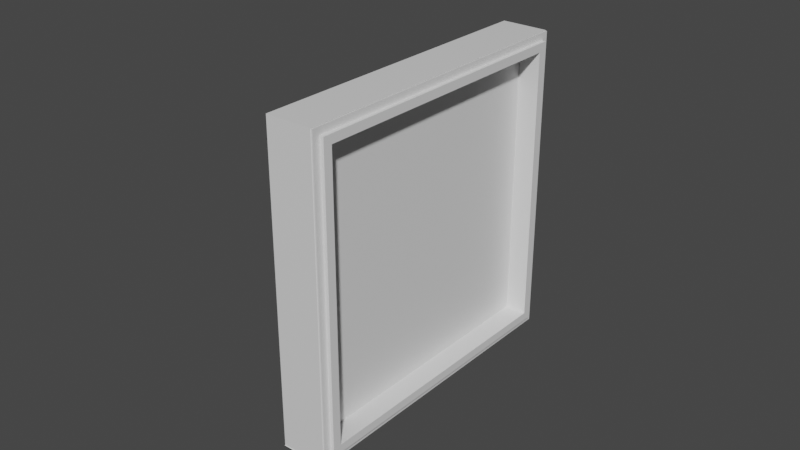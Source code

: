 # Source: pictureframe.blend  (saved by Blender 2.80.75; exported with 4.5.12 LTS)
import bpy
from mathutils import Matrix  # noqa: F401  (used for matrix-valued properties, if any)

bpy.ops.wm.read_factory_settings(use_empty=True)
scene = bpy.context.scene
scene.name = 'Scene'

# ---- collections
col_collection = bpy.data.collections.new('Collection'); scene.collection.children.link(col_collection)

# ---- materials (node trees are filled in below, after node groups)
mat_material_010 = bpy.data.materials.new('Material.010')
mat_material_010.alpha_threshold = 0.0
mat_material_010.use_transparent_shadow = False
mat_material_010.line_color = (0.0, 0.0, 0.0, 1.0)

# ---- material node trees
mat_material_010.use_nodes = True; mat_material_010.node_tree.nodes.clear()
_N = mat_material_010.node_tree.nodes; _L = mat_material_010.node_tree.links
n0 = _N.new('ShaderNodeOutputMaterial'); n0.name = 'Material Output'; n0.location = (300, 300)
n1 = _N.new('ShaderNodeBsdfPrincipled'); n1.name = 'Principled BSDF'; n1.location = (10, 300)
n1.distribution = 'GGX'
n1.subsurface_method = 'BURLEY'
n1.inputs[2].default_value = 0.4
n1.inputs[3].default_value = 1.45
n1.inputs[27].default_value = (0.0, 0.0, 0.0, 1.0)
n1.inputs[28].default_value = 1.0
_L.new(n1.outputs[0], n0.inputs[0])
n0.is_active_output = True

# ---- world
world_world = bpy.data.worlds.new('World'); scene.world = world_world
world_world.use_nodes = True; world_world.node_tree.nodes.clear()
_N = world_world.node_tree.nodes; _L = world_world.node_tree.links
n0 = _N.new('ShaderNodeOutputWorld'); n0.name = 'World Output'; n0.location = (300, 300)
n1 = _N.new('ShaderNodeBackground'); n1.name = 'Background'; n1.location = (10, 300)
n1.inputs[0].default_value = (0.05088, 0.05088, 0.05088, 1.0)
_L.new(n1.outputs[0], n0.inputs[0])
n0.is_active_output = True
world_world.color = (0.05088, 0.05088, 0.05088)
world_world.use_sun_shadow = False
world_world.sun_shadow_jitter_overblur = 0.0

# ---- meshes
me_cube_010 = bpy.data.meshes.new('Cube.010')
me_cube_010.from_pydata([(1.0, 0.754, 0.754), (1.0, 0.754, -0.754), (1.0, -0.754, 0.754), (1.0, -0.754, -0.754), (0.5292, 0.754, 0.754), (0.5292, 0.754, -0.754), (0.5292, -0.754, 0.754), (0.5292, -0.754, -0.754), (1.0, 0.801, 0.801), (1.0, 0.801, -0.801), (1.0, -0.801, -0.801), (1.0, -0.801, 0.801), (0.9161, 0.8405, -0.8405), (0.9161, -0.8405, 0.8405), (0.9161, 0.8405, 0.8405), (0.9161, -0.8405, -0.8405), (0.8439, 1.231, -0.8896), (-1.179, 1.237, -0.8868), (0.8179, 1.239, 0.8845), (-1.179, 1.237, 0.8873), (0.8076, -0.9874, 1.116), (-1.179, -0.9898, 1.109), (0.8139, 0.9922, 1.107), (-1.179, -1.237, -0.8868), (-1.179, -1.237, 0.8873), (0.8209, -1.237, 0.8873), (0.8209, -1.237, -0.8868), (-1.179, 0.9898, -1.109), (-1.179, -0.9898, -1.109), (0.8209, 0.9898, -1.109), (0.8209, -0.9898, -1.109), (-1.179, 1.237, 0.8873), (0.8139, 0.9922, 1.107), (-1.179, 1.237, -0.8868), (-1.179, 0.9898, -1.109), (0.8209, 0.9898, -1.109), (0.8439, 1.231, -0.8896), (-1.179, -0.9898, -1.109), (-1.179, -1.237, -0.8868), (0.8209, -1.237, -0.8868), (0.8209, -0.9898, -1.109), (-1.179, -1.237, 0.8873), (-1.179, -0.9898, 1.109), (0.8076, -0.9874, 1.116), (0.8209, -1.237, 0.8873), (0.893, 0.8405, -0.8405), (0.8711, 0.845, -0.845), (0.8722, 0.8445, -0.8445), (0.8734, 0.844, -0.844), (0.8746, 0.8436, -0.8436), (0.8758, 0.8432, -0.8432), (0.877, 0.8429, -0.8429), (0.8782, 0.8425, -0.8425), (0.8794, 0.8422, -0.8422), (0.8806, 0.8419, -0.8419), (0.8818, 0.8416, -0.8416), (0.883, 0.8414, -0.8414), (0.8843, 0.8412, -0.8412), (0.8855, 0.841, -0.841), (0.8867, 0.8408, -0.8408), (0.888, 0.8407, -0.8407), (0.8892, 0.8406, -0.8406), (0.8905, 0.8406, -0.8406), (0.8917, 0.8405, -0.8405), (0.893, -0.8405, 0.8405), (0.8782, -0.8425, 0.8425), (0.8794, -0.8422, 0.8422), (0.8806, -0.8419, 0.8419), (0.8818, -0.8416, 0.8416), (0.883, -0.8414, 0.8414), (0.8843, -0.8412, 0.8412), (0.8855, -0.841, 0.841), (0.8867, -0.8408, 0.8408), (0.888, -0.8407, 0.8407), (0.8892, -0.8406, 0.8406), (0.8905, -0.8406, 0.8406), (0.8917, -0.8405, 0.8405), (0.893, 0.8405, 0.8405), (0.8917, 0.8405, 0.8405), (0.8905, 0.8406, 0.8406), (0.8892, 0.8406, 0.8406), (0.888, 0.8407, 0.8407), (0.8867, 0.8408, 0.8408), (0.8855, 0.841, 0.841), (0.8843, 0.8412, 0.8412), (0.883, 0.8414, 0.8414), (0.8818, 0.8416, 0.8416), (0.8806, 0.8419, 0.8419), (0.8794, 0.8422, 0.8422), (0.8782, 0.8425, 0.8425), (0.893, -0.8405, -0.8405), (0.8917, -0.8405, -0.8405), (0.8905, -0.8406, -0.8406), (0.8892, -0.8406, -0.8406), (0.888, -0.8407, -0.8407), (0.8867, -0.8408, -0.8408), (0.8855, -0.841, -0.841), (0.8843, -0.8412, -0.8412), (0.883, -0.8414, -0.8414), (0.8818, -0.8416, -0.8416), (0.8806, -0.8419, -0.8419), (0.8794, -0.8422, -0.8422), (0.8782, -0.8425, -0.8425), (0.877, -0.8429, -0.8429), (0.8758, -0.8432, -0.8432), (0.8746, -0.8436, -0.8436), (0.8734, -0.844, -0.844), (0.8722, -0.8445, -0.8445), (0.8711, -0.845, -0.845), (-0.1289, -0.845, -0.845), (-0.1278, -0.8445, -0.8445), (-0.1266, -0.844, -0.844), (-0.1254, -0.8436, -0.8436), (-0.1242, -0.8432, -0.8432), (-0.123, -0.8429, -0.8429), (-0.1218, -0.8425, -0.8425), (-0.1218, 0.8425, 0.8425), (-0.1218, -0.8425, 0.8425), (0.8209, 1.237, 0.8873), (0.8209, -0.9898, 1.109), (-1.179, -0.9898, 1.109), (0.8209, 0.9898, 1.109), (0.8209, -1.237, 0.8873), (0.8209, -1.237, -0.8868), (0.9161, 0.8107, -0.8107), (0.9257, 0.801, -0.801), (0.9162, 0.809, -0.809), (0.9167, 0.8074, -0.8074), (0.9174, 0.8059, -0.8059), (0.9183, 0.8045, -0.8045), (0.9195, 0.8033, -0.8033), (0.9209, 0.8023, -0.8023), (0.9224, 0.8016, -0.8016), (0.9241, 0.8012, -0.8012), (0.9161, -0.8107, 0.8107), (0.9257, -0.801, 0.801), (0.9162, -0.809, 0.809), (0.9167, -0.8074, 0.8074), (0.9174, -0.8059, 0.8059), (0.9183, -0.8045, 0.8045), (0.9195, -0.8033, 0.8033), (0.9209, -0.8023, 0.8023), (0.9224, -0.8016, 0.8016), (0.9241, -0.8012, 0.8012), (0.9257, 0.801, 0.801), (0.9161, 0.8107, 0.8107), (0.9241, 0.8012, 0.8012), (0.9224, 0.8016, 0.8016), (0.9209, 0.8023, 0.8023), (0.9195, 0.8033, 0.8033), (0.9183, 0.8045, 0.8045), (0.9174, 0.8059, 0.8059), (0.9167, 0.8074, 0.8074), (0.9162, 0.809, 0.809), (0.9257, -0.801, -0.801), (0.9161, -0.8107, -0.8107), (0.9241, -0.8012, -0.8012), (0.9224, -0.8016, -0.8016), (0.9209, -0.8023, -0.8023), (0.9195, -0.8033, -0.8033), (0.9183, -0.8045, -0.8045), (0.9174, -0.8059, -0.8059), (0.9167, -0.8074, -0.8074), (0.9162, -0.809, -0.809), (0.8794, 0.8422, -0.8422), (0.8794, 0.8422, 0.8422), (-0.1206, 0.8422, -0.8422), (-0.1206, 0.8422, 0.8422), (-0.1289, 0.845, -0.845), (-0.1289, -0.845, -0.845)], [(31, 19), (22, 32), (27, 34), (35, 29), (16, 36), (33, 17), (23, 38), (39, 26), (30, 40), (37, 28), (25, 44), (41, 24), (21, 42), (43, 20), (22, 121), (119, 20), (21, 120), (118, 18), (25, 122), (123, 26)], [(2, 3, 7, 6), (145, 124, 12, 14), (124, 155, 15, 12), (5, 4, 6, 7), (0, 2, 6, 4), (1, 0, 4, 5), (3, 1, 5, 7), (1, 3, 10, 9), (2, 0, 8, 11), (3, 2, 11, 10), (0, 1, 9, 8), (155, 134, 13, 15), (11, 8, 144, 135), (8, 9, 125, 144), (10, 11, 135, 154), (134, 145, 14, 13), (13, 14, 77, 64), (14, 12, 45, 77), (15, 13, 64, 90), (108, 46, 47, 107), (107, 47, 48, 106), (106, 48, 49, 105), (105, 49, 50, 104), (104, 50, 51, 103), (103, 51, 52, 102), (102, 52, 53, 101), (101, 53, 54, 100), (100, 54, 55, 99), (99, 55, 56, 98), (98, 56, 57, 97), (97, 57, 58, 96), (96, 58, 59, 95), (95, 59, 60, 94), (94, 60, 61, 93), (93, 61, 62, 92), (92, 62, 63, 91), (91, 63, 45, 90), (89, 65, 66, 88), (88, 66, 67, 87), (85, 69, 70, 84), (84, 70, 71, 83), (83, 71, 72, 82), (82, 72, 73, 81), (81, 73, 74, 80), (80, 74, 75, 79), (79, 75, 76, 78), (78, 76, 64, 77), (65, 102, 101, 66), (66, 101, 100, 67), (67, 100, 99, 68), (68, 99, 98, 69), (69, 98, 97, 70), (70, 97, 96, 71), (71, 96, 95, 72), (72, 95, 94, 73), (73, 94, 93, 74), (74, 93, 92, 75), (75, 92, 91, 76), (76, 91, 90, 64), (53, 88, 87, 54), (54, 87, 86, 55), (55, 86, 85, 56), (56, 85, 84, 57), (57, 84, 83, 58), (58, 83, 82, 59), (59, 82, 81, 60), (60, 81, 80, 61), (61, 80, 79, 62), (62, 79, 78, 63), (63, 78, 77, 45), (105, 104, 113, 112), (108, 107, 110, 109), (103, 102, 115, 114), (102, 65, 117, 115), (106, 105, 112, 111), (65, 89, 116, 117), (104, 103, 114, 113), (107, 106, 111, 110), (12, 15, 90, 45), (155, 124, 126, 163), (163, 126, 127, 162), (162, 127, 128, 161), (161, 128, 129, 160), (160, 129, 130, 159), (159, 130, 131, 158), (158, 131, 132, 157), (157, 132, 133, 156), (156, 133, 125, 154), (145, 134, 136, 153), (153, 136, 137, 152), (152, 137, 138, 151), (151, 138, 139, 150), (150, 139, 140, 149), (149, 140, 141, 148), (148, 141, 142, 147), (147, 142, 143, 146), (146, 143, 135, 144), (134, 155, 163, 136), (136, 163, 162, 137), (137, 162, 161, 138), (138, 161, 160, 139), (139, 160, 159, 140), (140, 159, 158, 141), (141, 158, 157, 142), (142, 157, 156, 143), (143, 156, 154, 135), (124, 145, 153, 126), (126, 153, 152, 127), (127, 152, 151, 128), (128, 151, 150, 129), (129, 150, 149, 130), (130, 149, 148, 131), (131, 148, 147, 132), (132, 147, 146, 133), (133, 146, 144, 125), (9, 10, 154, 125), (88, 53, 164, 165), (165, 164, 166, 167), (46, 108, 169, 168)])
_uv = me_cube_010.uv_layers.new(name='UVMap')
_uv.uv.foreach_set('vector', [0.3443, 0.7193, 0.1557, 0.7193, 0.1557, 0.7193, 0.3443, 0.7193, 0.3513, 0.5237, 0.1487, 0.5237, 0.1449, 0.5199, 0.3551, 0.5199, 0.1487, 0.5237, 0.1487, 0.7263, 0.1449, 0.7301, 0.1449, 0.5199, 0.1557, 0.5307, 0.3443, 0.5307, 0.3443, 0.7193, 0.1557, 0.7193, 0.3443, 0.5307, 0.3443, 0.7193, 0.3443, 0.7193, 0.3443, 0.5307, 0.1557, 0.5307, 0.3443, 0.5307, 0.3443, 0.5307, 0.1557, 0.5307, 0.1557, 0.7193, 0.1557, 0.5307, 0.1557, 0.5307, 0.1557, 0.7193, 0.1557, 0.5307, 0.1557, 0.7193, 0.1499, 0.7251, 0.1499, 0.5249, 0.3443, 0.7193, 0.3443, 0.5307, 0.3501, 0.5249, 0.3501, 0.7251, 0.1557, 0.7193, 0.3443, 0.7193, 0.3501, 0.7251, 0.1499, 0.7251, 0.3443, 0.5307, 0.1557, 0.5307, 0.1499, 0.5249, 0.3501, 0.5249, 0.1487, 0.7263, 0.3513, 0.7263, 0.3551, 0.7301, 0.1449, 0.7301, 0.3501, 0.7251, 0.3501, 0.5249, 0.3501, 0.5249, 0.3501, 0.7251, 0.3501, 0.5249, 0.1499, 0.5249, 0.1499, 0.5249, 0.3501, 0.5249, 0.1499, 0.7251, 0.3501, 0.7251, 0.3501, 0.7251, 0.1499, 0.7251, 0.3513, 0.7263, 0.3513, 0.5237, 0.3551, 0.5199, 0.3551, 0.7301, 0.3551, 0.7301, 0.3551, 0.5199, 0.3551, 0.5199, 0.3551, 0.7301, 0.3551, 0.5199, 0.1449, 0.5199, 0.1449, 0.5199, 0.3551, 0.5199, 0.1449, 0.7301, 0.3551, 0.7301, 0.3551, 0.7301, 0.1449, 0.7301, 0.1447, 0.7303, 0.1447, 0.5197, 0.1447, 0.5197, 0.1447, 0.7303, 0.1447, 0.7303, 0.1447, 0.5197, 0.1447, 0.5197, 0.1447, 0.7303, 0.1447, 0.7303, 0.1447, 0.5197, 0.1447, 0.5197, 0.1447, 0.7303, 0.1447, 0.7303, 0.1447, 0.5197, 0.1448, 0.5198, 0.1448, 0.7302, 0.1448, 0.7302, 0.1448, 0.5198, 0.1448, 0.5198, 0.1448, 0.7302, 0.1448, 0.7302, 0.1448, 0.5198, 0.1448, 0.5198, 0.1448, 0.7302, 0.1448, 0.7302, 0.1448, 0.5198, 0.1448, 0.5198, 0.1448, 0.7302, 0.1448, 0.7302, 0.1448, 0.5198, 0.1449, 0.5199, 0.1449, 0.7301, 0.1449, 0.7301, 0.1449, 0.5199, 0.1449, 0.5199, 0.1449, 0.7301, 0.1449, 0.7301, 0.1449, 0.5199, 0.1449, 0.5199, 0.1449, 0.7301, 0.1449, 0.7301, 0.1449, 0.5199, 0.1449, 0.5199, 0.1449, 0.7301, 0.1449, 0.7301, 0.1449, 0.5199, 0.1449, 0.5199, 0.1449, 0.7301, 0.1449, 0.7301, 0.1449, 0.5199, 0.1449, 0.5199, 0.1449, 0.7301, 0.1449, 0.7301, 0.1449, 0.5199, 0.1449, 0.5199, 0.1449, 0.7301, 0.1449, 0.7301, 0.1449, 0.5199, 0.1449, 0.5199, 0.1449, 0.7301, 0.1449, 0.7301, 0.1449, 0.5199, 0.1449, 0.5199, 0.1449, 0.7301, 0.1449, 0.7301, 0.1449, 0.5199, 0.1449, 0.5199, 0.1449, 0.7301, 0.1449, 0.7301, 0.1449, 0.5199, 0.1449, 0.5199, 0.1449, 0.7301, 0.3552, 0.5198, 0.3552, 0.7302, 0.3552, 0.7302, 0.3552, 0.5198, 0.3552, 0.5198, 0.3552, 0.7302, 0.3551, 0.7301, 0.3551, 0.5199, 0.3551, 0.5199, 0.3551, 0.7301, 0.3551, 0.7301, 0.3551, 0.5199, 0.3551, 0.5199, 0.3551, 0.7301, 0.3551, 0.7301, 0.3551, 0.5199, 0.3551, 0.5199, 0.3551, 0.7301, 0.3551, 0.7301, 0.3551, 0.5199, 0.3551, 0.5199, 0.3551, 0.7301, 0.3551, 0.7301, 0.3551, 0.5199, 0.3551, 0.5199, 0.3551, 0.7301, 0.3551, 0.7301, 0.3551, 0.5199, 0.3551, 0.5199, 0.3551, 0.7301, 0.3551, 0.7301, 0.3551, 0.5199, 0.3551, 0.5199, 0.3551, 0.7301, 0.3551, 0.7301, 0.3551, 0.5199, 0.3551, 0.5199, 0.3551, 0.7301, 0.3551, 0.7301, 0.3551, 0.5199, 0.3552, 0.7302, 0.1448, 0.7302, 0.1448, 0.7302, 0.3552, 0.7302, 0.3552, 0.7302, 0.1448, 0.7302, 0.1449, 0.7301, 0.3551, 0.7301, 0.3551, 0.7301, 0.1449, 0.7301, 0.1449, 0.7301, 0.3551, 0.7301, 0.3551, 0.7301, 0.1449, 0.7301, 0.1449, 0.7301, 0.3551, 0.7301, 0.3551, 0.7301, 0.1449, 0.7301, 0.1449, 0.7301, 0.3551, 0.7301, 0.3551, 0.7301, 0.1449, 0.7301, 0.1449, 0.7301, 0.3551, 0.7301, 0.3551, 0.7301, 0.1449, 0.7301, 0.1449, 0.7301, 0.3551, 0.7301, 0.3551, 0.7301, 0.1449, 0.7301, 0.1449, 0.7301, 0.3551, 0.7301, 0.3551, 0.7301, 0.1449, 0.7301, 0.1449, 0.7301, 0.3551, 0.7301, 0.3551, 0.7301, 0.1449, 0.7301, 0.1449, 0.7301, 0.3551, 0.7301, 0.3551, 0.7301, 0.1449, 0.7301, 0.1449, 0.7301, 0.3551, 0.7301, 0.3551, 0.7301, 0.1449, 0.7301, 0.1449, 0.7301, 0.3551, 0.7301, 0.1448, 0.5198, 0.3552, 0.5198, 0.3551, 0.5199, 0.1449, 0.5199, 0.1449, 0.5199, 0.3551, 0.5199, 0.3551, 0.5199, 0.1449, 0.5199, 0.1449, 0.5199, 0.3551, 0.5199, 0.3551, 0.5199, 0.1449, 0.5199, 0.1449, 0.5199, 0.3551, 0.5199, 0.3551, 0.5199, 0.1449, 0.5199, 0.1449, 0.5199, 0.3551, 0.5199, 0.3551, 0.5199, 0.1449, 0.5199, 0.1449, 0.5199, 0.3551, 0.5199, 0.3551, 0.5199, 0.1449, 0.5199, 0.1449, 0.5199, 0.3551, 0.5199, 0.3551, 0.5199, 0.1449, 0.5199, 0.1449, 0.5199, 0.3551, 0.5199, 0.3551, 0.5199, 0.1449, 0.5199, 0.1449, 0.5199, 0.3551, 0.5199, 0.3551, 0.5199, 0.1449, 0.5199, 0.1449, 0.5199, 0.3551, 0.5199, 0.3551, 0.5199, 0.1449, 0.5199, 0.1449, 0.5199, 0.3551, 0.5199, 0.3551, 0.5199, 0.1449, 0.5199, 0.1447, 0.7303, 0.1448, 0.7302, 0.1448, 0.7302, 0.1447, 0.7303, 0.1447, 0.7303, 0.1447, 0.7303, 0.1447, 0.7303, 0.1447, 0.7303, 0.1448, 0.7302, 0.1448, 0.7302, 0.1448, 0.7302, 0.1448, 0.7302, 0.1448, 0.7302, 0.3552, 0.7302, 0.3552, 0.7302, 0.1448, 0.7302, 0.1447, 0.7303, 0.1447, 0.7303, 0.1447, 0.7303, 0.1447, 0.7303, 0.3552, 0.7302, 0.3552, 0.5198, 0.3552, 0.5198, 0.3552, 0.7302, 0.1448, 0.7302, 0.1448, 0.7302, 0.1448, 0.7302, 0.1448, 0.7302, 0.1447, 0.7303, 0.1447, 0.7303, 0.1447, 0.7303, 0.1447, 0.7303, 0.1449, 0.5199, 0.1449, 0.7301, 0.1449, 0.7301, 0.1449, 0.5199, 0.1487, 0.7263, 0.1487, 0.5237, 0.1489, 0.5239, 0.1489, 0.7261, 0.1489, 0.7261, 0.1489, 0.5239, 0.1491, 0.5241, 0.1491, 0.7259, 0.1491, 0.7259, 0.1491, 0.5241, 0.1493, 0.5243, 0.1493, 0.7257, 0.1493, 0.7257, 0.1493, 0.5243, 0.1494, 0.5244, 0.1494, 0.7256, 0.1494, 0.7256, 0.1494, 0.5244, 0.1497, 0.5247, 0.1497, 0.7253, 0.1497, 0.7253, 0.1497, 0.5247, 0.1498, 0.5248, 0.1498, 0.7252, 0.1498, 0.7252, 0.1498, 0.5248, 0.1498, 0.5248, 0.1498, 0.7252, 0.1498, 0.7252, 0.1498, 0.5248, 0.1499, 0.5249, 0.1499, 0.7251, 0.1499, 0.7251, 0.1499, 0.5249, 0.1499, 0.5249, 0.1499, 0.7251, 0.3513, 0.5237, 0.3513, 0.7263, 0.3511, 0.7261, 0.3511, 0.5239, 0.3511, 0.5239, 0.3511, 0.7261, 0.3509, 0.7259, 0.3509, 0.5241, 0.3509, 0.5241, 0.3509, 0.7259, 0.3507, 0.7257, 0.3507, 0.5243, 0.3507, 0.5243, 0.3507, 0.7257, 0.3506, 0.7256, 0.3506, 0.5244, 0.3506, 0.5244, 0.3506, 0.7256, 0.3503, 0.7253, 0.3503, 0.5247, 0.3503, 0.5247, 0.3503, 0.7253, 0.3502, 0.7252, 0.3502, 0.5248, 0.3502, 0.5248, 0.3502, 0.7252, 0.3502, 0.7252, 0.3502, 0.5248, 0.3502, 0.5248, 0.3502, 0.7252, 0.3501, 0.7251, 0.3501, 0.5249, 0.3501, 0.5249, 0.3501, 0.7251, 0.3501, 0.7251, 0.3501, 0.5249, 0.3513, 0.7263, 0.1487, 0.7263, 0.1489, 0.7261, 0.3511, 0.7261, 0.3511, 0.7261, 0.1489, 0.7261, 0.1491, 0.7259, 0.3509, 0.7259, 0.3509, 0.7259, 0.1491, 0.7259, 0.1493, 0.7257, 0.3507, 0.7257, 0.3507, 0.7257, 0.1493, 0.7257, 0.1494, 0.7256, 0.3506, 0.7256, 0.3506, 0.7256, 0.1494, 0.7256, 0.1497, 0.7253, 0.3503, 0.7253, 0.3503, 0.7253, 0.1497, 0.7253, 0.1498, 0.7252, 0.3502, 0.7252, 0.3502, 0.7252, 0.1498, 0.7252, 0.1498, 0.7252, 0.3502, 0.7252, 0.3502, 0.7252, 0.1498, 0.7252, 0.1499, 0.7251, 0.3501, 0.7251, 0.3501, 0.7251, 0.1499, 0.7251, 0.1499, 0.7251, 0.3501, 0.7251, 0.1487, 0.5237, 0.3513, 0.5237, 0.3511, 0.5239, 0.1489, 0.5239, 0.1489, 0.5239, 0.3511, 0.5239, 0.3509, 0.5241, 0.1491, 0.5241, 0.1491, 0.5241, 0.3509, 0.5241, 0.3507, 0.5243, 0.1493, 0.5243, 0.1493, 0.5243, 0.3507, 0.5243, 0.3506, 0.5244, 0.1494, 0.5244, 0.1494, 0.5244, 0.3506, 0.5244, 0.3503, 0.5247, 0.1497, 0.5247, 0.1497, 0.5247, 0.3503, 0.5247, 0.3502, 0.5248, 0.1498, 0.5248, 0.1498, 0.5248, 0.3502, 0.5248, 0.3502, 0.5248, 0.1498, 0.5248, 0.1498, 0.5248, 0.3502, 0.5248, 0.3501, 0.5249, 0.1499, 0.5249, 0.1499, 0.5249, 0.3501, 0.5249, 0.3501, 0.5249, 0.1499, 0.5249, 0.1499, 0.5249, 0.1499, 0.7251, 0.1499, 0.7251, 0.1499, 0.5249, 0.3552, 0.5198, 0.1448, 0.5198, 0.1448, 0.5198, 0.3552, 0.5198, 0.3552, 0.5198, 0.1448, 0.5198, 0.1448, 0.5198, 0.3552, 0.5198, 0.1447, 0.5197, 0.1447, 0.7303, 0.1447, 0.7303, 0.1447, 0.5197])
me_cube_010.materials.append(mat_material_010)
me_cube_010.use_remesh_preserve_volume = False
me_cube_010.use_remesh_preserve_attributes = False
me_cube_010.use_mirror_vertex_groups = False
me_cube_010.update()

# ---- objects
ob_cube_009 = bpy.data.objects.new('Cube.009', me_cube_010)

# ---- transforms, parenting, visibility, modifiers, constraints
ob_cube_009.location = (-1.0, 2.0, 2.0)
ob_cube_009.scale = (1.0, 4.0, 4.0)
ob_cube_009.lock_rotations_4d = False
ob_cube_009.empty_display_type = 'ARROWS'
ob_cube_009.lineart.crease_threshold = 0.0

# ---- collection membership
col_collection.objects.link(ob_cube_009)

# ---- scene / render settings (as saved in the file)
scene.frame_start = 1; scene.frame_end = 250; scene.frame_set(0)
scene.render.engine = 'BLENDER_EEVEE_NEXT'
scene.cycles.use_denoising = False
scene.cycles.samples = 128
scene.cycles.sampling_pattern = 'TABULATED_SOBOL'
scene.cycles.use_adaptive_sampling = False
scene.cycles.use_light_tree = False
scene.view_settings.view_transform = 'Filmic'
bpy.context.view_layer.update()

# ---- added for rendering (the .blend has no active camera and no usable light): camera, sun
cam_auto = bpy.data.cameras.new('AutoCamera')
cam_auto.lens = 50.0
cam_auto.sensor_width = 36.0
cam_auto.clip_end = 1000.0
ob_auto_camera = bpy.data.objects.new('AutoCamera', cam_auto)
scene.collection.objects.link(ob_auto_camera)
ob_auto_camera.location = (11.392, -12.975, 11.9993)
ob_auto_camera.rotation_euler = (1.09748, -7.21219e-08, 0.694738)
scene.camera = ob_auto_camera
light_auto_sun = bpy.data.lights.new('AutoSun', 'SUN')
light_auto_sun.energy = 3.0
light_auto_sun.angle = 0.0523599
ob_auto_sun = bpy.data.objects.new('AutoSun', light_auto_sun)
scene.collection.objects.link(ob_auto_sun)
ob_auto_sun.rotation_euler = (0.872665, 0.174533, 0.523599)
bpy.context.view_layer.update()
